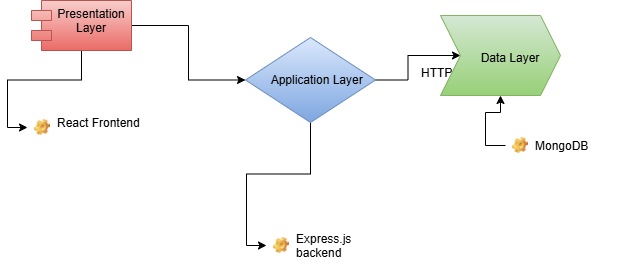

The diagram above was exported from draw.io. Its source (the exported page's mxGraphModel, read from the mxfile embedded in the PNG):
<mxGraphModel dx="1103" dy="474" grid="0" gridSize="10" guides="1" tooltips="1" connect="1" arrows="1" fold="1" page="1" pageScale="1" pageWidth="1200" pageHeight="1600" background="light-dark(#FFFFFF,#333333)" math="0" shadow="0">
  <root>
    <mxCell id="0" />
    <mxCell id="1" parent="0" />
    <mxCell id="CfZ7U0tQK1G6zXeDoaC9-25" value="HTTP request&lt;div&gt;&lt;br&gt;&lt;/div&gt;" style="text;strokeColor=none;fillColor=none;align=left;verticalAlign=top;spacingLeft=4;spacingRight=4;overflow=hidden;rotatable=0;points=[[0,0.5],[1,0.5]];portConstraint=eastwest;whiteSpace=wrap;html=1;" parent="1" vertex="1">
      <mxGeometry x="440" y="356" width="100" height="26" as="geometry" />
    </mxCell>
    <mxCell id="4bdfV3P1vT9ZyQs8Yvsb-1" value="" style="edgeStyle=orthogonalEdgeStyle;rounded=0;orthogonalLoop=1;jettySize=auto;html=1;" edge="1" parent="1" source="4bdfV3P1vT9ZyQs8Yvsb-3" target="4bdfV3P1vT9ZyQs8Yvsb-7">
      <mxGeometry relative="1" as="geometry" />
    </mxCell>
    <mxCell id="4bdfV3P1vT9ZyQs8Yvsb-2" value="" style="edgeStyle=orthogonalEdgeStyle;rounded=0;orthogonalLoop=1;jettySize=auto;html=1;" edge="1" parent="1" source="4bdfV3P1vT9ZyQs8Yvsb-3" target="4bdfV3P1vT9ZyQs8Yvsb-4">
      <mxGeometry relative="1" as="geometry" />
    </mxCell>
    <mxCell id="4bdfV3P1vT9ZyQs8Yvsb-3" value="Presentation Layer" style="shape=module;align=left;spacingLeft=20;align=center;verticalAlign=top;whiteSpace=wrap;html=1;fillColor=#f8cecc;strokeColor=#b85450;gradientColor=#ea6b66;" vertex="1" parent="1">
      <mxGeometry x="56" y="297" width="100" height="50" as="geometry" />
    </mxCell>
    <mxCell id="4bdfV3P1vT9ZyQs8Yvsb-4" value="React Frontend" style="label;fontStyle=0;strokeColor=none;fillColor=none;align=left;verticalAlign=top;overflow=hidden;spacingLeft=28;spacingRight=4;rotatable=0;points=[[0,0.5],[1,0.5]];portConstraint=eastwest;imageWidth=16;imageHeight=16;whiteSpace=wrap;html=1;image=img/clipart/Gear_128x128.png" vertex="1" parent="1">
      <mxGeometry x="52" y="406" width="120" height="36" as="geometry" />
    </mxCell>
    <mxCell id="4bdfV3P1vT9ZyQs8Yvsb-5" value="" style="edgeStyle=orthogonalEdgeStyle;rounded=0;orthogonalLoop=1;jettySize=auto;html=1;" edge="1" parent="1" source="4bdfV3P1vT9ZyQs8Yvsb-7" target="4bdfV3P1vT9ZyQs8Yvsb-8">
      <mxGeometry relative="1" as="geometry" />
    </mxCell>
    <mxCell id="4bdfV3P1vT9ZyQs8Yvsb-6" value="" style="edgeStyle=orthogonalEdgeStyle;rounded=0;orthogonalLoop=1;jettySize=auto;html=1;" edge="1" parent="1" source="4bdfV3P1vT9ZyQs8Yvsb-7" target="4bdfV3P1vT9ZyQs8Yvsb-9">
      <mxGeometry relative="1" as="geometry" />
    </mxCell>
    <object label="&lt;div&gt;&lt;br&gt;&lt;/div&gt;&lt;div&gt;&lt;br&gt;&lt;/div&gt;&lt;div&gt;Application Layer&amp;nbsp;&amp;nbsp;&lt;/div&gt;" id="4bdfV3P1vT9ZyQs8Yvsb-7">
      <mxCell style="rhombus;whiteSpace=wrap;html=1;verticalAlign=top;fillColor=#dae8fc;strokeColor=#6c8ebf;spacingLeft=20;gradientColor=#7ea6e0;" vertex="1" parent="1">
        <mxGeometry x="270" y="334" width="130" height="85" as="geometry" />
      </mxCell>
    </object>
    <mxCell id="4bdfV3P1vT9ZyQs8Yvsb-8" value="&lt;span style=&quot;white-space: pre;&quot;&gt;&#09;&lt;/span&gt;&lt;div&gt;&lt;br&gt;&lt;/div&gt;&lt;div&gt;Data Layer&lt;/div&gt;" style="shape=step;perimeter=stepPerimeter;whiteSpace=wrap;html=1;fixedSize=1;verticalAlign=top;fillColor=#d5e8d4;strokeColor=#82b366;spacingLeft=20;gradientColor=#97d077;" vertex="1" parent="1">
      <mxGeometry x="465" y="312" width="120" height="80" as="geometry" />
    </mxCell>
    <mxCell id="4bdfV3P1vT9ZyQs8Yvsb-9" value="Express.js backend" style="label;fontStyle=0;strokeColor=none;fillColor=none;align=left;verticalAlign=top;overflow=hidden;spacingLeft=28;spacingRight=4;rotatable=0;points=[[0,0.5],[1,0.5]];portConstraint=eastwest;imageWidth=16;imageHeight=16;whiteSpace=wrap;html=1;image=img/clipart/Gear_128x128.png" vertex="1" parent="1">
      <mxGeometry x="291" y="522" width="120" height="40" as="geometry" />
    </mxCell>
    <mxCell id="4bdfV3P1vT9ZyQs8Yvsb-10" value="" style="edgeStyle=orthogonalEdgeStyle;rounded=0;orthogonalLoop=1;jettySize=auto;html=1;" edge="1" parent="1" source="4bdfV3P1vT9ZyQs8Yvsb-11" target="4bdfV3P1vT9ZyQs8Yvsb-8">
      <mxGeometry relative="1" as="geometry" />
    </mxCell>
    <mxCell id="4bdfV3P1vT9ZyQs8Yvsb-11" value="MongoDB" style="label;fontStyle=0;strokeColor=none;fillColor=none;align=left;verticalAlign=top;overflow=hidden;spacingLeft=28;spacingRight=4;rotatable=0;points=[[0,0.5],[1,0.5]];portConstraint=eastwest;imageWidth=16;imageHeight=16;whiteSpace=wrap;html=1;image=img/clipart/Gear_128x128.png" vertex="1" parent="1">
      <mxGeometry x="530" y="429" width="120" height="26" as="geometry" />
    </mxCell>
  </root>
</mxGraphModel>